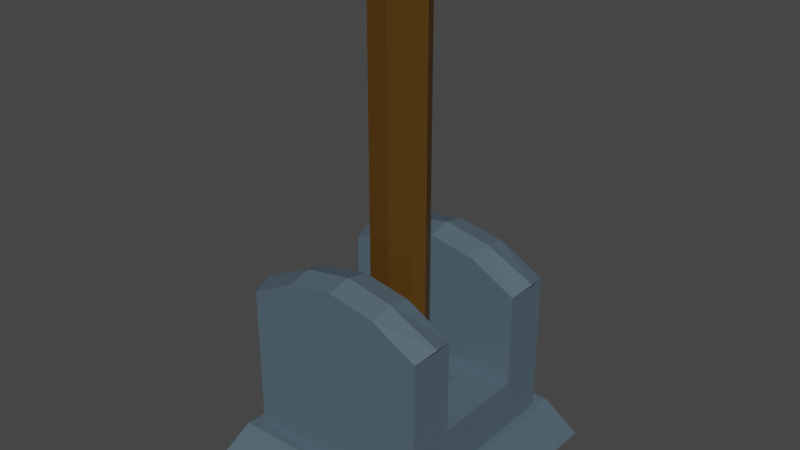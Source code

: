 # Source: Lever.blend  (saved by Blender 3.0.42; exported with 4.5.12 LTS)
import bpy
from mathutils import Matrix  # noqa: F401  (used for matrix-valued properties, if any)

bpy.ops.wm.read_factory_settings(use_empty=True)
scene = bpy.context.scene
scene.name = 'Scene'

# ---- collections
col_collection = bpy.data.collections.new('Collection'); scene.collection.children.link(col_collection)

# ---- materials (node trees are filled in below, after node groups)
mat_base = bpy.data.materials.new('Base')
mat_base.alpha_threshold = 0.0
mat_base.use_transparent_shadow = False
mat_base.line_color = (0.0, 0.0, 0.0, 1.0)
mat_lever = bpy.data.materials.new('Lever')
mat_lever.use_transparent_shadow = False

# ---- material node trees
mat_base.use_nodes = True; mat_base.node_tree.nodes.clear()
_N = mat_base.node_tree.nodes; _L = mat_base.node_tree.links
n0 = _N.new('ShaderNodeOutputMaterial'); n0.name = 'Material Output'; n0.location = (300, 300)
n1 = _N.new('ShaderNodeBsdfPrincipled'); n1.name = 'Principled BSDF'; n1.location = (10, 300)
n1.distribution = 'GGX'
n1.subsurface_method = 'RANDOM_WALK_SKIN'
n1.inputs[0].default_value = (0.08592, 0.1286, 0.1626, 1.0)
n1.inputs[2].default_value = 0.4
n1.inputs[3].default_value = 1.45
n1.inputs[27].default_value = (0.0, 0.0, 0.0, 1.0)
n1.inputs[28].default_value = 1.0
_L.new(n1.outputs[0], n0.inputs[0])
n0.is_active_output = True
mat_lever.use_nodes = True; mat_lever.node_tree.nodes.clear()
_N = mat_lever.node_tree.nodes; _L = mat_lever.node_tree.links
n0 = _N.new('ShaderNodeBsdfPrincipled'); n0.name = 'Principled BSDF'; n0.location = (10, 300)
n0.distribution = 'GGX'
n0.subsurface_method = 'RANDOM_WALK_SKIN'
n0.inputs[0].default_value = (0.09084, 0.04062, 0.002722, 1.0)
n0.inputs[3].default_value = 1.45
n0.inputs[27].default_value = (0.0, 0.0, 0.0, 1.0)
n0.inputs[28].default_value = 1.0
n1 = _N.new('ShaderNodeOutputMaterial'); n1.name = 'Material Output'; n1.location = (300, 300)
_L.new(n0.outputs[0], n1.inputs[0])
n1.is_active_output = True

# ---- world
world_world = bpy.data.worlds.new('World'); scene.world = world_world
world_world.use_nodes = True; world_world.node_tree.nodes.clear()
_N = world_world.node_tree.nodes; _L = world_world.node_tree.links
n0 = _N.new('ShaderNodeOutputWorld'); n0.name = 'World Output'; n0.location = (300, 300)
n1 = _N.new('ShaderNodeBackground'); n1.name = 'Background'; n1.location = (10, 300)
n1.inputs[0].default_value = (0.05088, 0.05088, 0.05088, 1.0)
_L.new(n1.outputs[0], n0.inputs[0])
n0.is_active_output = True
world_world.color = (0.05088, 0.05088, 0.05088)
world_world.use_sun_shadow = False
world_world.sun_shadow_jitter_overblur = 0.0

# ---- meshes
me_cube = bpy.data.meshes.new('Cube')
me_cube.from_pydata([(0.002207, -1.0, -0.5264), (1.0, 0.0, -1.0), (1.0, -1.0, 1.0), (1.0, -1.0, -1.0), (1.0, -1.0, -0.5399), (-0.006054, 0.0, -1.0), (-0.006054, -1.0, 1.355), (-0.006054, -1.0, -1.0), (-0.006054, -0.5, -1.0), (1.0, -0.5, 1.0), (-0.006054, -0.5, 1.355), (1.0, -0.5, -1.0), (1.0, 0.0, 0.0), (0.5114, -0.75, 1.317), (1.0, -0.5, 0.0), (-0.006054, -0.5, 0.0), (0.002207, -1.156, -0.5264), (1.0, -1.405, -1.0), (1.0, -1.156, -0.5264), (-0.006054, -1.405, -1.0), (1.0, 0.0, -0.5399), (1.0, -0.5, -0.5399), (1.316, 0.0, -1.0), (1.316, -1.0, -1.0), (1.073, -1.0, -0.5399), (1.316, -0.5, -1.0), (1.316, -1.405, -1.0), (1.073, -1.156, -0.5264), (1.073, 0.0, -0.5399), (1.073, -0.5, -0.5399), (0.5406, 0.0, 0.0), (-0.006054, -0.249, 0.0), (0.5406, -0.249, 0.0), (-0.006054, 0.0, -0.08547), (0.5406, 0.0, -0.08547), (-0.006054, -0.249, -0.08547), (0.5406, -0.249, -0.08547), (1.056, -0.75, 1.056), (-0.006054, -0.75, 1.411), (0.5099, -0.5, 1.26), (0.5099, -0.5, 0.0), (0.5099, -1.0, 1.26)], [(8, 15)], [(9, 39, 13, 37), (4, 0, 16, 18), (37, 13, 41, 2), (8, 11, 3, 7), (37, 2, 4, 21, 9), (20, 21, 29, 28), (7, 3, 17, 19), (5, 1, 11, 8), (7, 6, 38, 10, 8), (7, 0, 4, 2, 41, 6), (12, 30, 32, 31, 15, 40, 14), (39, 9, 14, 40), (17, 18, 16, 19), (12, 14, 11, 21, 20), (0, 7, 19, 16), (21, 4, 24, 29), (17, 3, 23, 26), (23, 24, 27, 26), (28, 29, 25, 22), (29, 24, 23, 25), (3, 11, 25, 23), (11, 1, 22, 25), (4, 18, 27, 24), (18, 17, 26, 27), (1, 20, 28, 22), (31, 32, 36, 35), (35, 36, 34, 33), (13, 38, 6, 41), (39, 10, 38, 13), (32, 30, 34, 36), (10, 39, 40, 15)])
_uv = me_cube.uv_layers.new(name='UVMap')
_uv.uv.foreach_set('vector', [0.2523, 0.5748, 0.2521, 0.7057, 0.1889, 0.7073, 0.1891, 0.5627, 0.5253, 0.6063, 0.7753, 0.6063, 0.7752, 0.6457, 0.5257, 0.6457, 0.1891, 0.5627, 0.1889, 0.7073, 0.126, 0.706, 0.1263, 0.5752, 0.2536, 0.126, 0.5072, 0.126, 0.5072, 0.2521, 0.2536, 0.2521, 0.06299, 0.9446, 1.192e-07, 0.9351, 0.0, 0.5628, 0.126, 0.5627, 0.126, 0.935, 0.5258, 0.3542, 0.5255, 0.4802, 0.5074, 0.4802, 0.5076, 0.3542, 0.2536, 0.2521, 0.5072, 0.2521, 0.5072, 0.3542, 0.2536, 0.3542, 0.2536, 0.0, 0.5072, 2.217e-08, 0.5072, 0.126, 0.2536, 0.126, 0.7753, 0.9619, 0.7753, 0.3684, 0.8383, 0.3542, 0.9013, 0.3684, 0.9013, 0.9619, 0.2536, 0.5627, 0.2515, 0.4496, 0.0, 0.4528, 0.0, 0.08478, 0.1235, 0.02255, 0.2536, 0.0, 0.7199, 0.2515, 0.7199, 0.1366, 0.7827, 0.1367, 0.7827, 0.0, 0.8459, 0.0001066, 0.8459, 0.1291, 0.8459, 0.2517, 0.3771, 0.6719, 0.2536, 0.6063, 0.2536, 0.3542, 0.3771, 0.3542, 0.5868, 0.0796, 0.7199, 0.0796, 0.7199, 0.3311, 0.5868, 0.3332, 0.6391, 0.6458, 0.7651, 0.6457, 0.7651, 0.8875, 0.7651, 0.7762, 0.6391, 0.7763, 0.3557, 0.6957, 0.3557, 0.8151, 0.2536, 0.8151, 0.3163, 0.6957, 0.5255, 0.4802, 0.5253, 0.6063, 0.5072, 0.6063, 0.5074, 0.4802, 0.5072, 0.3542, 0.5072, 0.2521, 0.5868, 0.2521, 0.5868, 0.3542, 0.6391, 0.7479, 0.5105, 0.7479, 0.5072, 0.7085, 0.6391, 0.6457, 0.5105, 1.0, 0.5105, 0.874, 0.6391, 0.8739, 0.6391, 0.9999, 0.5105, 0.874, 0.5105, 0.7479, 0.6391, 0.7479, 0.6391, 0.8739, 0.5072, 0.2521, 0.5072, 0.126, 0.5868, 0.126, 0.5868, 0.2521, 0.5072, 0.126, 0.5072, 2.217e-08, 0.5868, 2.913e-08, 0.5868, 0.126, 0.5253, 0.6063, 0.5257, 0.6457, 0.5076, 0.6457, 0.5072, 0.6063, 0.7199, 0.0796, 0.5868, 0.0796, 0.5868, 0.0, 0.7199, 0.06132, 0.4353, 0.6957, 0.4353, 0.8117, 0.4171, 0.8117, 0.3557, 0.6957, 0.8459, 0.1378, 0.8459, 0.0, 0.8675, 0.0, 0.8675, 0.1378, 0.4981, 0.6958, 0.4981, 0.8325, 0.4353, 0.8324, 0.4353, 0.6957, 0.1889, 0.7073, 0.1892, 0.8397, 0.1263, 0.838, 0.126, 0.706, 0.2521, 0.7057, 0.2523, 0.8377, 0.1892, 0.8397, 0.1889, 0.7073, 0.7199, 0.3144, 0.7199, 0.2517, 0.7415, 0.2517, 0.7415, 0.3144, 0.5072, 0.6957, 0.3771, 0.6719, 0.3771, 0.3542, 0.5072, 0.3542])
me_cube.materials.append(mat_base)
me_cube.use_remesh_preserve_volume = False
me_cube.use_remesh_preserve_attributes = False
me_cube.use_mirror_vertex_groups = False
me_cube.update()
me_cube_001 = bpy.data.meshes.new('Cube.001')
me_cube_001.from_pydata([(-0.2618, -0.1433, -0.1433), (-0.2618, -0.1433, 0.1433), (-0.2618, 0.1433, -0.1433), (-0.2618, 0.1433, 0.1433), (0.2618, -0.1433, -0.1433), (0.2618, -0.1433, 0.1433), (0.2618, 0.1433, -0.1433), (0.2618, 0.1433, 0.1433), (-0.2618, -0.1433, 0.1873), (-0.2618, 0.1433, 0.1873), (0.2618, -0.1433, 0.1873), (0.2618, 0.1433, 0.1873), (-0.3206, 0.0, 0.2196), (0.0, 0.1755, 0.2196), (0.3206, 0.0, 0.2196), (0.0, -0.1755, 0.2196), (-0.2618, -0.1433, 4.227), (-0.2618, 0.1433, 4.227), (0.2618, -0.1433, 4.227), (0.2618, 0.1433, 4.227), (-0.3206, 0.0, 4.26), (0.0, 0.1755, 4.26), (0.3206, 0.0, 4.26), (0.0, -0.1755, 4.26), (0.0, 0.0, 4.332)], [], [(0, 1, 3, 2), (2, 3, 7, 6), (6, 7, 5, 4), (4, 5, 1, 0), (2, 6, 4, 0), (3, 1, 8, 12, 9), (12, 8, 16, 20), (1, 5, 10, 15, 8), (7, 3, 9, 13, 11), (5, 7, 11, 14, 10), (14, 11, 19, 22), (11, 13, 21, 19), (8, 15, 23, 16), (24, 20, 16, 23), (22, 24, 23, 18), (19, 21, 24, 22), (21, 17, 20, 24), (10, 14, 22, 18), (15, 10, 18, 23), (9, 12, 20, 17), (13, 9, 17, 21)])
_uv = me_cube_001.uv_layers.new(name='UVMap')
_uv.uv.foreach_set('vector', [0.3034, 0.9964, 0.3034, 0.9317, 0.3686, 0.9317, 0.3686, 0.9964, 0.0, 1.0, 0.0, 0.9349, 0.1191, 0.9349, 0.1191, 1.0, 0.2382, 0.9964, 0.2382, 0.9317, 0.3034, 0.9317, 0.3034, 0.9964, 0.1191, 1.0, 0.1191, 0.9349, 0.2382, 0.9349, 0.2382, 1.0, 0.4338, 0.1455, 0.4338, 0.2646, 0.3686, 0.2646, 0.3686, 0.1455, 0.3686, 0.9317, 0.3034, 0.9317, 0.3034, 0.9217, 0.336, 0.9129, 0.3686, 0.9217, 0.336, 0.9129, 0.3034, 0.9217, 0.3034, 0.008835, 0.336, 0.0, 0.2382, 0.9349, 0.1191, 0.9349, 0.1191, 0.9249, 0.1787, 0.9171, 0.2382, 0.9249, 0.1191, 0.9349, 0.0, 0.9349, 0.0, 0.9249, 0.05955, 0.9171, 0.1191, 0.9249, 0.3034, 0.9317, 0.2382, 0.9317, 0.2382, 0.9217, 0.2708, 0.9129, 0.3034, 0.9217, 0.2708, 0.9129, 0.2382, 0.9217, 0.2382, 0.008835, 0.2708, 0.0, 0.1191, 0.9249, 0.05955, 0.9171, 0.05955, 0.0, 0.1191, 0.00779, 0.2382, 0.9249, 0.1787, 0.9171, 0.1787, 0.0, 0.2382, 0.00779, 0.4003, 0.07233, 0.4007, 0.1455, 0.3736, 0.1301, 0.3686, 0.07, 0.4113, 0.0, 0.4003, 0.07233, 0.3686, 0.07, 0.3823, 0.0113, 0.4434, 0.01577, 0.4434, 0.07548, 0.4003, 0.07233, 0.4113, 0.0, 0.4434, 0.07548, 0.4347, 0.1346, 0.4007, 0.1455, 0.4003, 0.07233, 0.3034, 0.9217, 0.2708, 0.9129, 0.2708, 0.0, 0.3034, 0.008835, 0.1787, 0.9171, 0.1191, 0.9249, 0.1191, 0.00779, 0.1787, 0.0, 0.3686, 0.9217, 0.336, 0.9129, 0.336, 0.0, 0.3686, 0.008835, 0.05955, 0.9171, 0.0, 0.9249, 0.0, 0.00779, 0.05955, 0.0])
me_cube_001.materials.append(mat_lever)
me_cube_001.use_remesh_fix_poles = True
me_cube_001.use_remesh_preserve_attributes = False
me_cube_001.update()

# ---- objects
ob_base = bpy.data.objects.new('Base', me_cube)
ob_lever = bpy.data.objects.new('Lever', me_cube_001)

# ---- transforms, parenting, visibility, modifiers, constraints
ob_base.location = (0.0, 0.0, 0.0)
ob_base.lock_rotations_4d = False
ob_base.empty_display_type = 'ARROWS'
ob_base.lineart.crease_threshold = 0.0
_m = ob_base.modifiers.new('Mirror', 'MIRROR')
_m.use_axis = (True, True, False)
_m.merge_threshold = 0.1
ob_lever.location = (0.0, 0.0, 0.0)

# ---- collection membership
col_collection.objects.link(ob_base)
col_collection.objects.link(ob_lever)

# ---- scene / render settings (as saved in the file)
scene.frame_start = 1; scene.frame_end = 250; scene.frame_set(1)
scene.render.engine = 'BLENDER_EEVEE_NEXT'
scene.cycles.sampling_pattern = 'TABULATED_SOBOL'
scene.cycles.use_light_tree = False
scene.view_settings.view_transform = 'Filmic'
bpy.context.view_layer.update()

# ---- added for rendering (the .blend has no active camera and no usable light): camera, sun
cam_auto = bpy.data.cameras.new('AutoCamera')
cam_auto.lens = 50.0
cam_auto.sensor_width = 36.0
cam_auto.clip_end = 1000.0
ob_auto_camera = bpy.data.objects.new('AutoCamera', cam_auto)
scene.collection.objects.link(ob_auto_camera)
ob_auto_camera.location = (6.08517, -7.30221, 6.53431)
ob_auto_camera.rotation_euler = (1.09748, -7.21219e-08, 0.694738)
scene.camera = ob_auto_camera
light_auto_sun = bpy.data.lights.new('AutoSun', 'SUN')
light_auto_sun.energy = 3.0
light_auto_sun.angle = 0.0523599
ob_auto_sun = bpy.data.objects.new('AutoSun', light_auto_sun)
scene.collection.objects.link(ob_auto_sun)
ob_auto_sun.rotation_euler = (0.872665, 0.174533, 0.523599)
bpy.context.view_layer.update()
